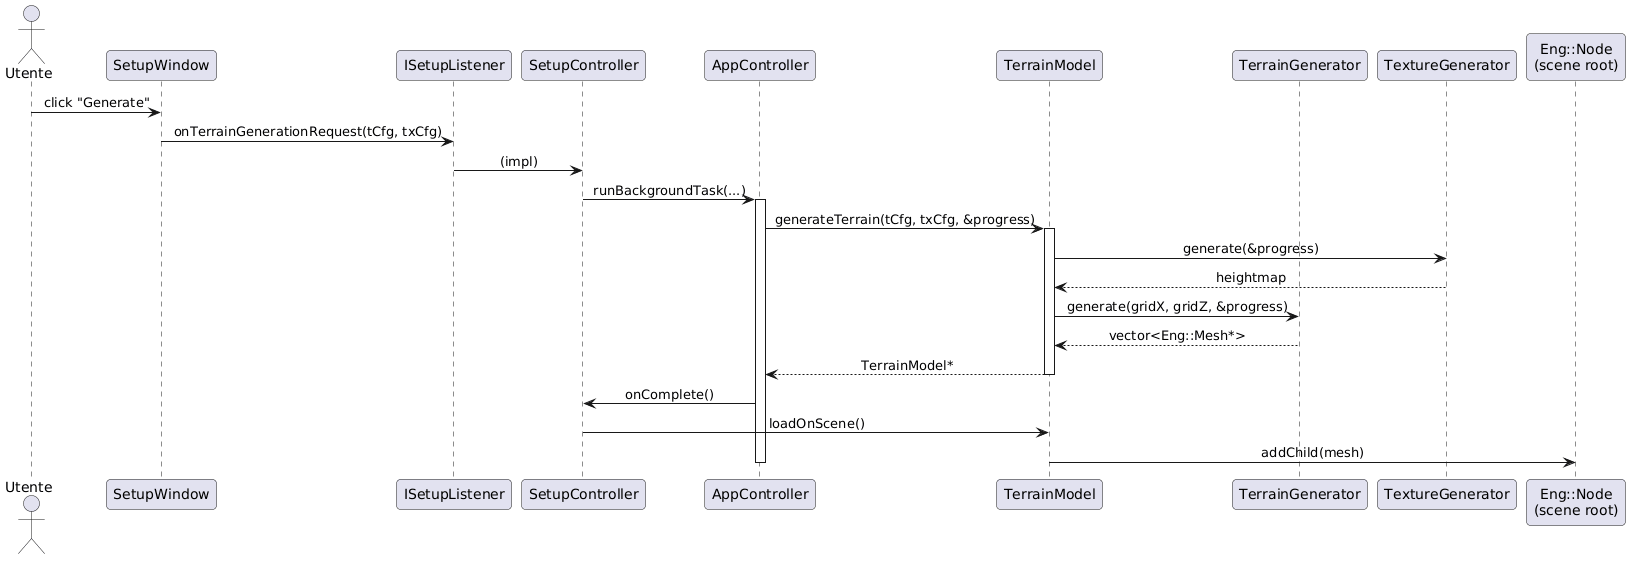

The diagram above was rendered by PlantUML. Its source (embedded in the PNG):
@startuml
skinparam sequenceMessageAlign center
skinparam roundCorner 8

actor Utente
participant SetupWindow
participant ISetupListener
participant SetupController
participant AppController
participant TerrainModel
participant TerrainGenerator
participant TextureGenerator
participant "Eng::Node\n(scene root)" as Root

Utente -> SetupWindow : click "Generate"
SetupWindow -> ISetupListener : onTerrainGenerationRequest(tCfg, txCfg)
ISetupListener -> SetupController : (impl)
SetupController -> AppController : runBackgroundTask(...)
activate AppController

AppController -> TerrainModel : generateTerrain(tCfg, txCfg, &progress)
activate TerrainModel
TerrainModel -> TextureGenerator : generate(&progress)
TextureGenerator --> TerrainModel : heightmap
TerrainModel -> TerrainGenerator : generate(gridX, gridZ, &progress)
TerrainGenerator --> TerrainModel : vector<Eng::Mesh*>
TerrainModel --> AppController : TerrainModel*
deactivate TerrainModel

AppController -> SetupController : onComplete()
SetupController -> TerrainModel : loadOnScene()
TerrainModel -> Root : addChild(mesh)
deactivate AppController
@enduml